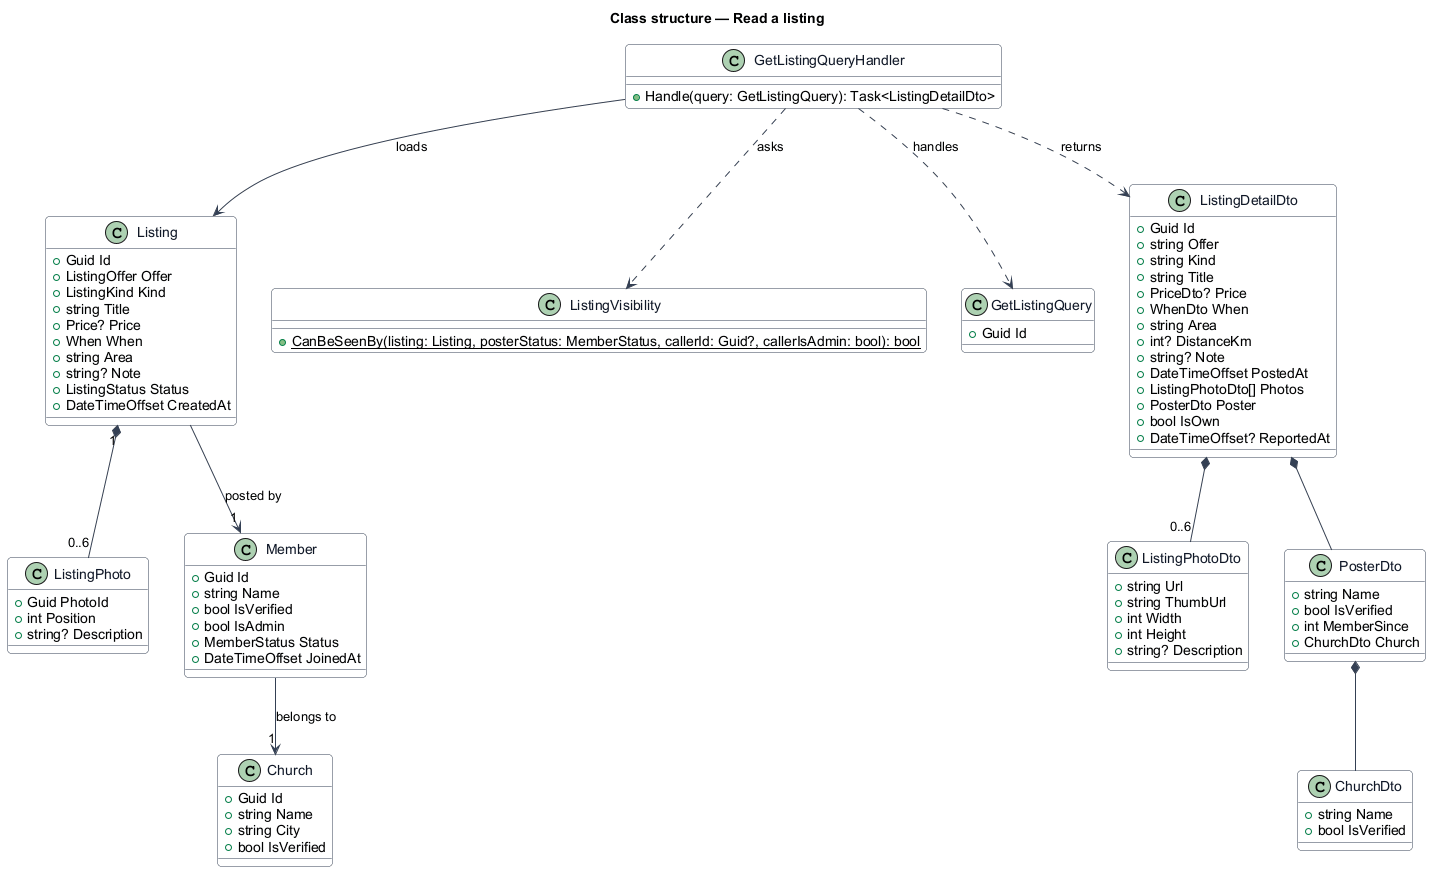

The diagram above was rendered by PlantUML. Its source (embedded in the PNG):
@startuml
' --- shared skin header ---
skinparam backgroundColor #FFFFFF
skinparam shadowing false
skinparam roundcorner 8
skinparam defaultFontName Arial
skinparam ArrowColor #344054
skinparam class {
  BorderColor #344054
  FontColor #101828
  BackgroundColor #F9FAFB
}
' --------------------------
title Class structure — Read a listing

class Listing {
  +Guid Id
  +ListingOffer Offer
  +ListingKind Kind
  +string Title
  +Price? Price
  +When When
  +string Area
  +string? Note
  +ListingStatus Status
  +DateTimeOffset CreatedAt
}
class ListingPhoto {
  +Guid PhotoId
  +int Position
  +string? Description
}
class Member {
  +Guid Id
  +string Name
  +bool IsVerified
  +bool IsAdmin
  +MemberStatus Status
  +DateTimeOffset JoinedAt
}
class Church {
  +Guid Id
  +string Name
  +string City
  +bool IsVerified
}
class ListingVisibility {
  +{static} CanBeSeenBy(listing: Listing, posterStatus: MemberStatus, callerId: Guid?, callerIsAdmin: bool): bool
}
class GetListingQuery {
  +Guid Id
}
class GetListingQueryHandler {
  +Handle(query: GetListingQuery): Task<ListingDetailDto>
}
class ListingDetailDto {
  +Guid Id
  +string Offer
  +string Kind
  +string Title
  +PriceDto? Price
  +WhenDto When
  +string Area
  +int? DistanceKm
  +string? Note
  +DateTimeOffset PostedAt
  +ListingPhotoDto[] Photos
  +PosterDto Poster
  +bool IsOwn
  +DateTimeOffset? ReportedAt
}
class ListingPhotoDto {
  +string Url
  +string ThumbUrl
  +int Width
  +int Height
  +string? Description
}
class PosterDto {
  +string Name
  +bool IsVerified
  +int MemberSince
  +ChurchDto Church
}
class ChurchDto {
  +string Name
  +bool IsVerified
}
Listing "1" *-- "0..6" ListingPhoto
Listing --> "1" Member : posted by
Member --> "1" Church : belongs to
GetListingQueryHandler ..> GetListingQuery : handles
GetListingQueryHandler ..> ListingVisibility : asks
GetListingQueryHandler --> Listing : loads
GetListingQueryHandler ..> ListingDetailDto : returns
ListingDetailDto *-- PosterDto
ListingDetailDto *-- "0..6" ListingPhotoDto
PosterDto *-- ChurchDto
@enduml